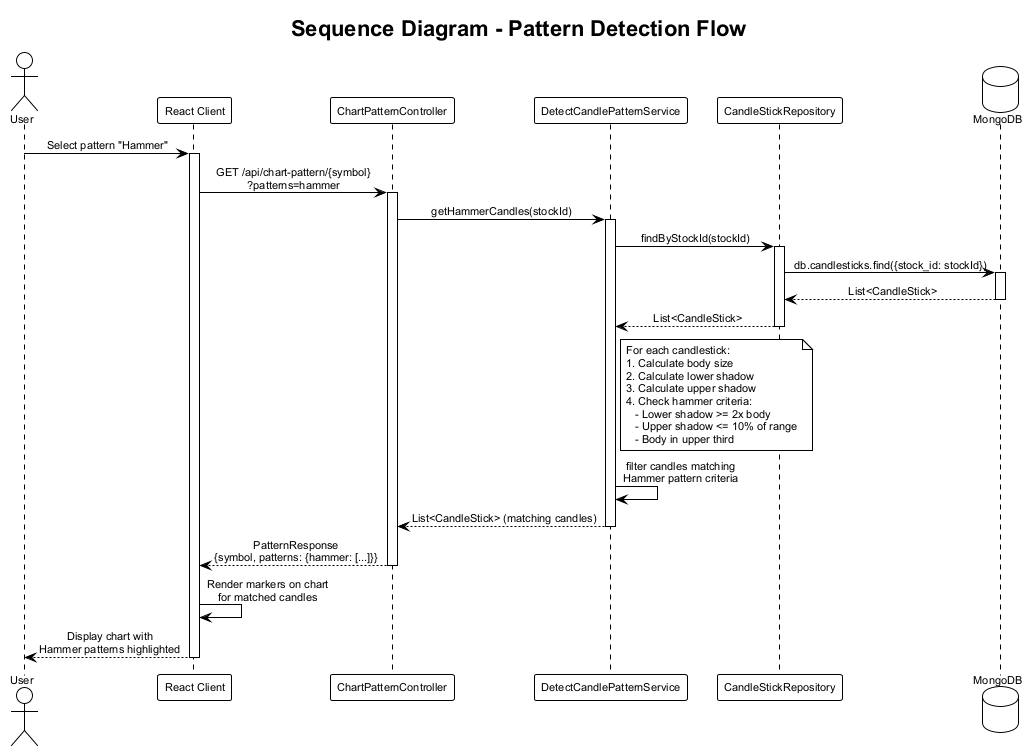

The diagram above was rendered by PlantUML. Its source (embedded in the PNG):
@startuml pattern-detect-sequence

!theme plain
skinparam backgroundColor #FFFFFF
skinparam defaultFontName Arial
skinparam defaultFontSize 11
skinparam sequenceMessageAlign center

title Sequence Diagram - Pattern Detection Flow

actor "User" as user
participant "React Client" as client
participant "ChartPatternController" as controller
participant "DetectCandlePatternService" as service
participant "CandleStickRepository" as repo
database "MongoDB" as db

user -> client : Select pattern "Hammer"
activate client

client -> controller : GET /api/chart-pattern/{symbol}\n?patterns=hammer
activate controller

controller -> service : getHammerCandles(stockId)
activate service

service -> repo : findByStockId(stockId)
activate repo

repo -> db : db.candlesticks.find({stock_id: stockId})
activate db
db --> repo : List<CandleStick>
deactivate db

repo --> service : List<CandleStick>
deactivate repo

note right of service
    For each candlestick:
    1. Calculate body size
    2. Calculate lower shadow
    3. Calculate upper shadow
    4. Check hammer criteria:
       - Lower shadow >= 2x body
       - Upper shadow <= 10% of range
       - Body in upper third
end note

service -> service : filter candles matching\nHammer pattern criteria

service --> controller : List<CandleStick> (matching candles)
deactivate service

controller --> client : PatternResponse\n{symbol, patterns: {hammer: [...]}}
deactivate controller

client -> client : Render markers on chart\nfor matched candles

client --> user : Display chart with\nHammer patterns highlighted
deactivate client

@enduml